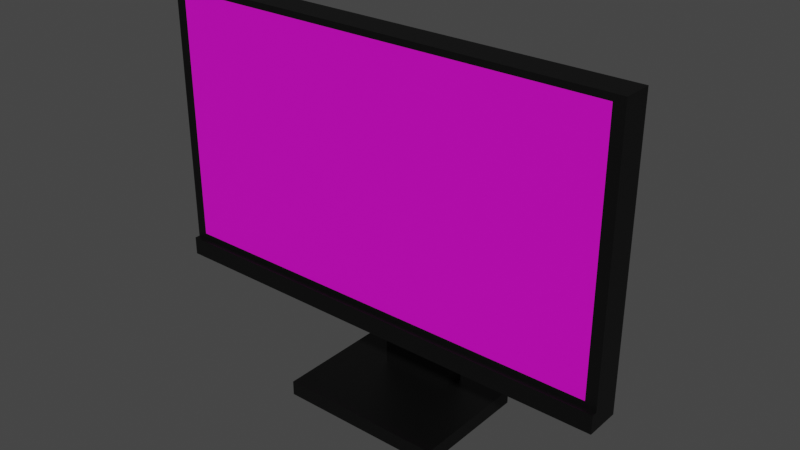 # Source: Monitor.blend  (saved by Blender 3.5.10; exported with 4.5.12 LTS)
import bpy
from mathutils import Matrix  # noqa: F401  (used for matrix-valued properties, if any)

bpy.ops.wm.read_factory_settings(use_empty=True)
scene = bpy.context.scene
scene.name = 'Scene'

# ---- collections
col_collection = bpy.data.collections.new('Collection'); scene.collection.children.link(col_collection)

# ---- materials (node trees are filled in below, after node groups)
mat_body = bpy.data.materials.new('Body')
mat_body.alpha_threshold = 0.0
mat_body.use_transparent_shadow = False
mat_body.roughness = 0.5
mat_body.line_color = (0.0, 0.0, 0.0, 1.0)
mat_screen = bpy.data.materials.new('Screen')
mat_screen.use_transparent_shadow = False

# ---- material node trees
mat_body.use_nodes = True; mat_body.node_tree.nodes.clear()
_N = mat_body.node_tree.nodes; _L = mat_body.node_tree.links
n0 = _N.new('ShaderNodeOutputMaterial'); n0.name = 'Material Output'; n0.location = (300, 300)
n1 = _N.new('ShaderNodeBsdfPrincipled'); n1.name = 'Principled BSDF'; n1.location = (10, 300)
n1.distribution = 'GGX'
n1.subsurface_method = 'RANDOM_WALK_SKIN'
n1.inputs[0].default_value = (0.0, 0.0, 0.0, 1.0)
n1.inputs[3].default_value = 1.45
n1.inputs[27].default_value = (0.0, 0.0, 0.0, 1.0)
n1.inputs[28].default_value = 1.0
_L.new(n1.outputs[0], n0.inputs[0])
n0.is_active_output = True
mat_screen.use_nodes = True; mat_screen.node_tree.nodes.clear()
_N = mat_screen.node_tree.nodes; _L = mat_screen.node_tree.links
n0 = _N.new('ShaderNodeBsdfPrincipled'); n0.name = 'Principled BSDF'; n0.location = (10, 300)
n0.distribution = 'GGX'
n0.subsurface_method = 'RANDOM_WALK_SKIN'
n0.inputs[0].default_value = (0.8, 0.0, 0.6726, 1.0)
n0.inputs[3].default_value = 1.45
n0.inputs[27].default_value = (0.0, 0.0, 0.0, 1.0)
n0.inputs[28].default_value = 1.0
n1 = _N.new('ShaderNodeOutputMaterial'); n1.name = 'Material Output'; n1.location = (300, 300)
_L.new(n0.outputs[0], n1.inputs[0])
n1.is_active_output = True

# ---- world
world_world = bpy.data.worlds.new('World'); scene.world = world_world
world_world.use_nodes = True; world_world.node_tree.nodes.clear()
_N = world_world.node_tree.nodes; _L = world_world.node_tree.links
n0 = _N.new('ShaderNodeOutputWorld'); n0.name = 'World Output'; n0.location = (300, 300)
n1 = _N.new('ShaderNodeBackground'); n1.name = 'Background'; n1.location = (10, 300)
n1.inputs[0].default_value = (0.05088, 0.05088, 0.05088, 1.0)
_L.new(n1.outputs[0], n0.inputs[0])
n0.is_active_output = True
world_world.color = (0.05088, 0.05088, 0.05088)
world_world.use_sun_shadow = False
world_world.sun_shadow_jitter_overblur = 0.0

# ---- meshes
me_cube = bpy.data.meshes.new('Cube')
me_cube.from_pydata([(0.1668, 1.0, 2.194), (0.1668, 1.0, 1.588), (0.9533, -1.0, 2.844), (0.9533, -1.0, 0.9379), (-0.1668, 1.0, 2.194), (-0.1668, 1.0, 1.588), (-0.9533, -1.0, 2.844), (-0.9533, -1.0, 0.9379), (1.0, 1.0, 0.7514), (1.0, -1.0, 0.7514), (-1.0, 1.0, 0.7514), (-1.0, -1.0, 0.7514), (-1.0, -1.0, 0.8912), (-1.0, -1.0, 2.891), (1.0, -1.0, 2.891), (1.0, -1.0, 0.8912), (1.0, -1.366, 0.7514), (-1.0, -1.366, 0.7514), (-1.0, -1.366, 0.8912), (1.0, -1.366, 0.8912), (1.0, 1.0, 0.8912), (-1.0, 1.0, 0.8912), (1.0, 1.0, 2.891), (-1.0, 1.0, 2.891), (0.1668, 3.529, 2.194), (0.1668, 3.529, 1.588), (-0.1668, 3.529, 2.194), (-0.1668, 3.529, 1.588), (0.1668, 4.856, 1.588), (-0.1668, 4.856, 1.588), (-0.3619, -2.462, 0.1129), (0.3619, -2.462, 0.1129), (0.1668, 4.856, 0.1129), (-0.1668, 4.856, 0.1129), (0.1668, 3.529, 0.1129), (-0.1668, 3.529, 0.1129), (-0.3619, 5.948, 0.1129), (0.3619, 5.948, 0.1129), (0.3619, -2.462, 0.0004835), (-0.3619, -2.462, 0.0004835), (0.3619, 5.948, 0.0004835), (-0.3619, 5.948, 0.0004835)], [], [(22, 23, 13, 14), (3, 2, 6, 7), (12, 13, 23, 21), (21, 20, 8, 10), (20, 22, 14, 15), (4, 0, 24, 26), (10, 8, 9, 11), (11, 9, 16, 17), (12, 21, 10, 11), (20, 15, 9, 8), (7, 6, 13, 12), (2, 3, 15, 14), (6, 2, 14, 13), (3, 7, 12, 15), (19, 18, 17, 16), (15, 12, 18, 19), (9, 15, 19, 16), (12, 11, 17, 18), (5, 1, 20, 21), (1, 0, 22, 20), (4, 5, 21, 23), (0, 4, 23, 22), (27, 26, 29), (0, 1, 25, 24), (5, 4, 26, 27), (1, 5, 27, 25), (29, 26, 24, 28), (27, 29, 33, 35), (24, 25, 28), (25, 27, 35, 34), (28, 25, 34, 32), (29, 28, 32, 33), (37, 31, 38, 40), (31, 30, 39, 38), (38, 39, 41, 40), (30, 36, 41, 39), (34, 35, 30, 31), (33, 32, 37, 36), (32, 34, 31, 37), (35, 33, 36, 30), (36, 37, 40, 41)])
me_cube.polygons.foreach_set('material_index', [0, 1, 0, 0, 0, 0, 0, 0, 0, 0, 0, 0, 0, 0, 0, 0, 0, 0, 0, 0, 0, 0, 0, 0, 0, 0, 0, 0, 0, 0, 0, 0, 0, 0, 0, 0, 0, 0, 0, 0, 0])
_uv = me_cube.uv_layers.new(name='UVMap')
_uv.uv.foreach_set('vector', [0.625, 0.5, 0.875, 0.5, 0.875, 0.75, 0.625, 0.75, 0.3808, 0.7558, 0.6192, 0.7558, 0.6192, 0.9942, 0.3808, 0.9942, 0.375, 0.0, 0.625, 0.0, 0.625, 0.25, 0.375, 0.25, 0.375, 0.25, 0.375, 0.5, 0.375, 0.5, 0.375, 0.25, 0.375, 0.5, 0.625, 0.5, 0.625, 0.75, 0.375, 0.75, 0.5379, 0.3371, 0.5379, 0.4129, 0.5379, 0.4129, 0.5379, 0.3371, 0.125, 0.5, 0.375, 0.5, 0.375, 0.75, 0.125, 0.75, 0.125, 0.75, 0.375, 0.75, 0.375, 0.75, 0.125, 0.75, 0.375, 0.0, 0.375, 0.25, 0.375, 0.25, 0.375, 0.0, 0.375, 0.5, 0.375, 0.75, 0.375, 0.75, 0.375, 0.5, 0.3808, 0.9942, 0.6192, 0.9942, 0.625, 1.0, 0.375, 1.0, 0.6192, 0.7558, 0.3808, 0.7558, 0.375, 0.75, 0.625, 0.75, 0.6192, 0.9942, 0.6192, 0.7558, 0.625, 0.75, 0.625, 1.0, 0.3808, 0.7558, 0.3808, 0.9942, 0.375, 1.0, 0.375, 0.75, 0.375, 0.75, 0.375, 1.0, 0.375, 1.0, 0.375, 0.75, 0.375, 0.75, 0.375, 1.0, 0.375, 1.0, 0.375, 0.75, 0.375, 0.75, 0.375, 0.75, 0.375, 0.75, 0.375, 0.75, 0.375, 0.0, 0.375, 0.0, 0.375, 0.0, 0.375, 0.0, 0.4621, 0.3371, 0.4621, 0.4129, 0.375, 0.5, 0.375, 0.25, 0.4621, 0.4129, 0.5379, 0.4129, 0.625, 0.5, 0.375, 0.5, 0.5379, 0.3371, 0.4621, 0.3371, 0.375, 0.25, 0.625, 0.25, 0.5379, 0.4129, 0.5379, 0.3371, 0.625, 0.25, 0.625, 0.5, 0.4621, 0.3371, 0.5379, 0.3371, 0.4621, 0.3371, 0.5379, 0.4129, 0.4621, 0.4129, 0.4621, 0.4129, 0.5379, 0.4129, 0.4621, 0.3371, 0.5379, 0.3371, 0.5379, 0.3371, 0.4621, 0.3371, 0.4621, 0.4129, 0.4621, 0.3371, 0.4621, 0.3371, 0.4621, 0.4129, 0.4621, 0.3371, 0.5379, 0.3371, 0.5379, 0.4129, 0.4621, 0.4129, 0.4621, 0.3371, 0.4621, 0.3371, 0.4621, 0.3371, 0.4621, 0.3371, 0.5379, 0.4129, 0.4621, 0.4129, 0.4621, 0.4129, 0.4621, 0.4129, 0.4621, 0.3371, 0.4621, 0.3371, 0.4621, 0.4129, 0.4621, 0.4129, 0.4621, 0.4129, 0.4621, 0.4129, 0.4621, 0.4129, 0.4621, 0.3371, 0.4621, 0.4129, 0.4621, 0.4129, 0.4621, 0.3371, 0.4621, 0.4129, 0.4621, 0.4129, 0.4621, 0.4129, 0.4621, 0.4129, 0.4621, 0.4129, 0.4621, 0.3371, 0.4621, 0.3371, 0.4621, 0.4129, 0.4621, 0.4129, 0.4621, 0.3371, 0.4621, 0.3371, 0.4621, 0.4129, 0.4621, 0.3371, 0.4621, 0.3371, 0.4621, 0.3371, 0.4621, 0.3371, 0.4621, 0.4129, 0.4621, 0.3371, 0.4621, 0.3371, 0.4621, 0.4129, 0.4621, 0.3371, 0.4621, 0.4129, 0.4621, 0.4129, 0.4621, 0.3371, 0.4621, 0.4129, 0.4621, 0.4129, 0.4621, 0.4129, 0.4621, 0.4129, 0.4621, 0.3371, 0.4621, 0.3371, 0.4621, 0.3371, 0.4621, 0.3371, 0.4621, 0.3371, 0.4621, 0.4129, 0.4621, 0.4129, 0.4621, 0.3371])
me_cube.materials.append(mat_body)
me_cube.materials.append(mat_screen)
me_cube.use_mirror_vertex_groups = False
me_cube.update()

# ---- objects
ob_cube = bpy.data.objects.new('Cube', me_cube)

# ---- transforms, parenting, visibility, modifiers, constraints
ob_cube.location = (0.0, 0.0, 0.0)
ob_cube.scale = (0.2726, 0.01704, 0.1533)
ob_cube.lock_rotations_4d = False
ob_cube.empty_display_type = 'ARROWS'
ob_cube.lineart.crease_threshold = 0.0

# ---- collection membership
col_collection.objects.link(ob_cube)

# ---- scene / render settings (as saved in the file)
scene.frame_start = 1; scene.frame_end = 250; scene.frame_set(0)
scene.render.engine = 'BLENDER_EEVEE_NEXT'
scene.cycles.sampling_pattern = 'TABULATED_SOBOL'
scene.view_settings.view_transform = 'Filmic'
bpy.context.view_layer.update()

# ---- added for rendering (the .blend has no active camera and no usable light): camera, sun
cam_auto = bpy.data.cameras.new('AutoCamera')
cam_auto.lens = 50.0
cam_auto.sensor_width = 36.0
cam_auto.clip_end = 1000.0
ob_auto_camera = bpy.data.objects.new('AutoCamera', cam_auto)
scene.collection.objects.link(ob_auto_camera)
ob_auto_camera.location = (0.66351, -0.766518, 0.752517)
ob_auto_camera.rotation_euler = (1.09748, -7.21219e-08, 0.694738)
scene.camera = ob_auto_camera
light_auto_sun = bpy.data.lights.new('AutoSun', 'SUN')
light_auto_sun.energy = 3.0
light_auto_sun.angle = 0.0523599
ob_auto_sun = bpy.data.objects.new('AutoSun', light_auto_sun)
scene.collection.objects.link(ob_auto_sun)
ob_auto_sun.rotation_euler = (0.872665, 0.174533, 0.523599)
bpy.context.view_layer.update()
